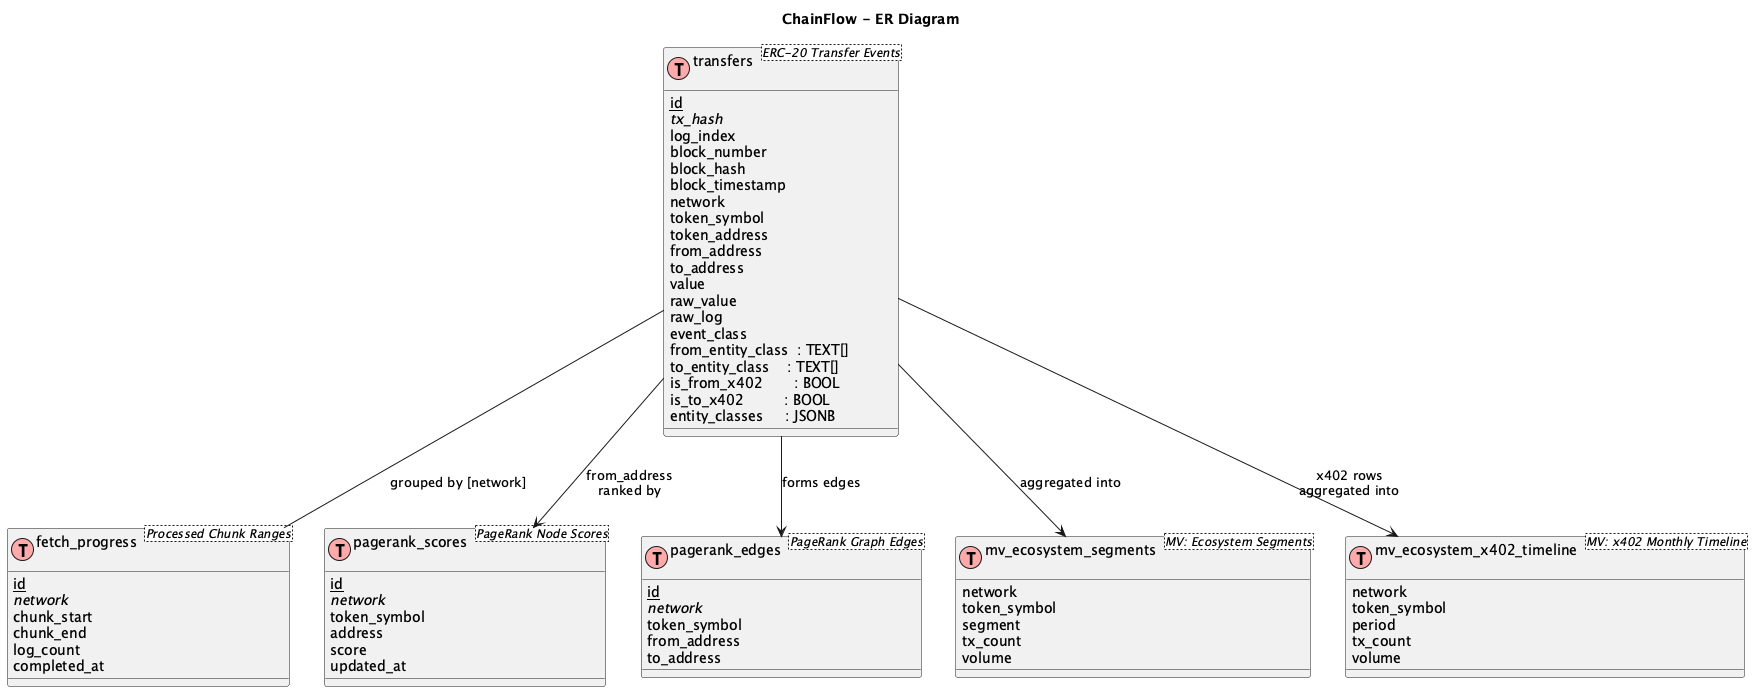

The diagram above was rendered by PlantUML. Its source (embedded in the PNG):
@startuml
title ChainFlow - ER Diagram

!define Table(name,desc) class name as "name\n<desc>" << (T,#FFAAAA) >>
!define PK(field) <u>field</u>
!define FK(field) <i>field</i>

' Core tables
Table(transfers, "ERC-20 Transfer Events") {
    PK(id)
    FK(tx_hash)
    log_index
    block_number
    block_hash
    block_timestamp
    network
    token_symbol
    token_address
    from_address
    to_address
    value
    raw_value
    raw_log
    event_class
    from_entity_class  : TEXT[]
    to_entity_class    : TEXT[]
    is_from_x402       : BOOL
    is_to_x402         : BOOL
    entity_classes     : JSONB
}

Table(fetch_progress, "Processed Chunk Ranges") {
    PK(id)
    FK(network)
    chunk_start
    chunk_end
    log_count
    completed_at
}

Table(pagerank_scores, "PageRank Node Scores") {
    PK(id)
    FK(network)
    token_symbol
    address
    score
    updated_at
}

Table(pagerank_edges, "PageRank Graph Edges") {
    PK(id)
    FK(network)
    token_symbol
    from_address
    to_address
}

' Materialized Views
Table(mv_ecosystem_segments, "MV: Ecosystem Segments") {
    network
    token_symbol
    segment
    tx_count
    volume
}

Table(mv_ecosystem_x402_timeline, "MV: x402 Monthly Timeline") {
    network
    token_symbol
    period
    tx_count
    volume
}

' Relationships
transfers -- fetch_progress : "grouped by [network]"
transfers --> pagerank_scores : "from_address\nranked by"
transfers --> pagerank_edges : "forms edges"
transfers --> mv_ecosystem_segments : "aggregated into"
transfers --> mv_ecosystem_x402_timeline : "x402 rows\naggregated into"

@enduml